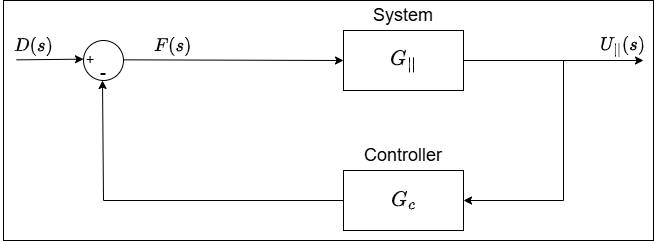

The diagram above was exported from draw.io. Its source (the exported page's mxGraphModel, read from the mxfile embedded in the PNG):
<mxGraphModel dx="908" dy="542" grid="1" gridSize="10" guides="1" tooltips="1" connect="1" arrows="1" fold="1" page="1" pageScale="1" pageWidth="1169" pageHeight="827" math="1" shadow="0">
  <root>
    <mxCell id="0" />
    <mxCell id="1" parent="0" />
    <mxCell id="XAFwSmDd4RHhioZGiod_-2" value="" style="rounded=0;whiteSpace=wrap;html=1;" vertex="1" parent="1">
      <mxGeometry x="160" y="260" width="650" height="240" as="geometry" />
    </mxCell>
    <mxCell id="fvMrQF_kUA-1TmVIcglG-2" value="" style="rounded=0;whiteSpace=wrap;html=1;" parent="1" vertex="1">
      <mxGeometry x="500" y="430" width="120" height="60" as="geometry" />
    </mxCell>
    <mxCell id="fvMrQF_kUA-1TmVIcglG-3" value="$$G_c$$" style="text;html=1;align=center;verticalAlign=middle;whiteSpace=wrap;rounded=0;fontSize=18;" parent="1" vertex="1">
      <mxGeometry x="530" y="445" width="60" height="30" as="geometry" />
    </mxCell>
    <mxCell id="fvMrQF_kUA-1TmVIcglG-4" value="Controller" style="text;html=1;align=center;verticalAlign=middle;whiteSpace=wrap;rounded=0;fontSize=18;fontColor=#000000;" parent="1" vertex="1">
      <mxGeometry x="530" y="400" width="60" height="30" as="geometry" />
    </mxCell>
    <mxCell id="fvMrQF_kUA-1TmVIcglG-5" value="$$F(s)$$" style="text;html=1;align=center;verticalAlign=middle;whiteSpace=wrap;rounded=0;fontSize=16;" parent="1" vertex="1">
      <mxGeometry x="300.00000000000006" y="290" width="60" height="30" as="geometry" />
    </mxCell>
    <mxCell id="fvMrQF_kUA-1TmVIcglG-9" value="" style="rounded=0;whiteSpace=wrap;html=1;" parent="1" vertex="1">
      <mxGeometry x="500.00000000000006" y="290" width="120" height="60" as="geometry" />
    </mxCell>
    <mxCell id="fvMrQF_kUA-1TmVIcglG-10" value="$$G_{||}$$" style="text;html=1;align=center;verticalAlign=middle;whiteSpace=wrap;rounded=0;fontSize=18;" parent="1" vertex="1">
      <mxGeometry x="530" y="305" width="60" height="30" as="geometry" />
    </mxCell>
    <mxCell id="fvMrQF_kUA-1TmVIcglG-11" value="" style="endArrow=classic;html=1;rounded=0;" parent="1" edge="1">
      <mxGeometry width="50" height="50" relative="1" as="geometry">
        <mxPoint x="620" y="320" as="sourcePoint" />
        <mxPoint x="800" y="320" as="targetPoint" />
      </mxGeometry>
    </mxCell>
    <mxCell id="fvMrQF_kUA-1TmVIcglG-13" value="System" style="text;html=1;align=center;verticalAlign=middle;whiteSpace=wrap;rounded=0;fontSize=18;fontColor=#000000;" parent="1" vertex="1">
      <mxGeometry x="530" y="260" width="60" height="30" as="geometry" />
    </mxCell>
    <mxCell id="fvMrQF_kUA-1TmVIcglG-14" value="" style="ellipse;whiteSpace=wrap;html=1;aspect=fixed;" parent="1" vertex="1">
      <mxGeometry x="240" y="300" width="40" height="40" as="geometry" />
    </mxCell>
    <mxCell id="fvMrQF_kUA-1TmVIcglG-15" value="+" style="text;html=1;align=center;verticalAlign=middle;whiteSpace=wrap;rounded=0;fontSize=14;" parent="1" vertex="1">
      <mxGeometry x="217" y="304" width="60" height="30" as="geometry" />
    </mxCell>
    <mxCell id="fvMrQF_kUA-1TmVIcglG-16" value="-" style="text;html=1;align=center;verticalAlign=middle;whiteSpace=wrap;rounded=0;fontSize=18;" parent="1" vertex="1">
      <mxGeometry x="230" y="317" width="60" height="30" as="geometry" />
    </mxCell>
    <mxCell id="fvMrQF_kUA-1TmVIcglG-20" value="" style="endArrow=classic;html=1;rounded=0;" parent="1" edge="1">
      <mxGeometry width="50" height="50" relative="1" as="geometry">
        <mxPoint x="173" y="319.35" as="sourcePoint" />
        <mxPoint x="240" y="318.6592783505155" as="targetPoint" />
      </mxGeometry>
    </mxCell>
    <mxCell id="fvMrQF_kUA-1TmVIcglG-21" value="$$D(s)$$" style="text;html=1;align=center;verticalAlign=middle;whiteSpace=wrap;rounded=0;fontSize=16;" parent="1" vertex="1">
      <mxGeometry x="160" y="290" width="60" height="30" as="geometry" />
    </mxCell>
    <mxCell id="fvMrQF_kUA-1TmVIcglG-22" value="" style="endArrow=classic;html=1;rounded=0;entryX=0;entryY=0.5;entryDx=0;entryDy=0;exitX=0.828;exitY=0.078;exitDx=0;exitDy=0;exitPerimeter=0;" parent="1" source="fvMrQF_kUA-1TmVIcglG-16" target="fvMrQF_kUA-1TmVIcglG-9" edge="1">
      <mxGeometry width="50" height="50" relative="1" as="geometry">
        <mxPoint x="438.8" y="320" as="sourcePoint" />
        <mxPoint x="488.8" y="270" as="targetPoint" />
      </mxGeometry>
    </mxCell>
    <mxCell id="fvMrQF_kUA-1TmVIcglG-23" value="" style="endArrow=classic;html=1;rounded=0;entryX=1;entryY=0.5;entryDx=0;entryDy=0;" parent="1" edge="1" target="fvMrQF_kUA-1TmVIcglG-2">
      <mxGeometry width="50" height="50" relative="1" as="geometry">
        <mxPoint x="720" y="320" as="sourcePoint" />
        <mxPoint x="720" y="510" as="targetPoint" />
        <Array as="points">
          <mxPoint x="720" y="460" />
        </Array>
      </mxGeometry>
    </mxCell>
    <mxCell id="fvMrQF_kUA-1TmVIcglG-26" value="" style="endArrow=classic;html=1;rounded=0;exitX=0;exitY=0.5;exitDx=0;exitDy=0;" parent="1" source="fvMrQF_kUA-1TmVIcglG-2" edge="1">
      <mxGeometry width="50" height="50" relative="1" as="geometry">
        <mxPoint x="300" y="460" as="sourcePoint" />
        <mxPoint x="259" y="340" as="targetPoint" />
        <Array as="points">
          <mxPoint x="260" y="460" />
        </Array>
      </mxGeometry>
    </mxCell>
    <mxCell id="IlCmfTf9BpOoV_NZGhFc-1" value="$$U_{||}(s)$$" style="text;html=1;align=center;verticalAlign=middle;whiteSpace=wrap;rounded=0;fontSize=16;" parent="1" vertex="1">
      <mxGeometry x="750" y="290" width="60" height="30" as="geometry" />
    </mxCell>
  </root>
</mxGraphModel>